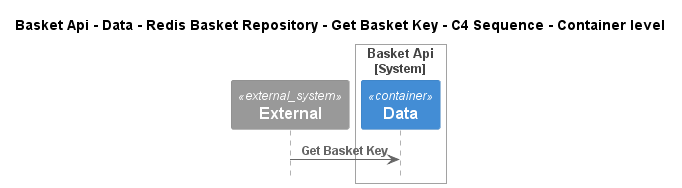

The diagram above was rendered by PlantUML. Its source (embedded in the PNG):
@startuml
!pragma layout smetana
!include ..\..\..\..\..\..\..\..\.c4s\C4_Sequence.puml

title Basket Api - Data - Redis Basket Repository - Get Basket Key - C4 Sequence - Container level

System_Ext(C4InterFlow.SoftwareSystems.ExternalSystem, "External", "")

System_Boundary(dotnet.eShop.Architecture.SoftwareSystems.BasketApi, "Basket Api")
    Container(dotnet.eShop.Architecture.SoftwareSystems.BasketApi.Containers.Data, "Data", "", "")
Boundary_End()

Rel(C4InterFlow.SoftwareSystems.ExternalSystem, dotnet.eShop.Architecture.SoftwareSystems.BasketApi.Containers.Data, "Get Basket Key")


@enduml